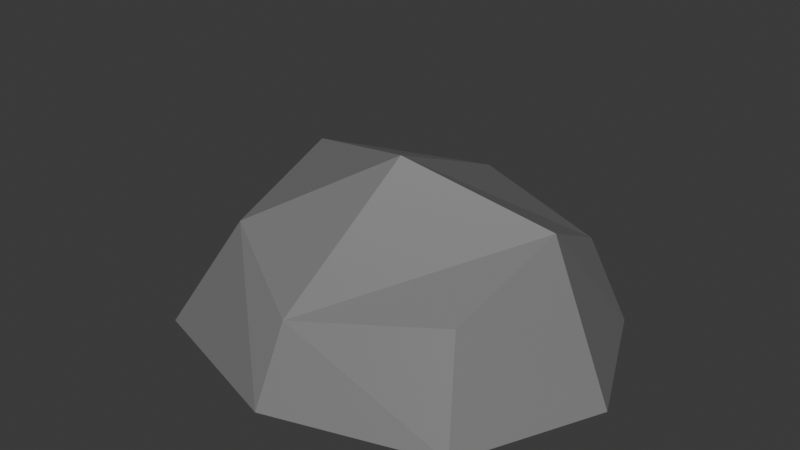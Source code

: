 # Source: rock1.blend  (saved by Blender 5.0.119; exported with 4.5.12 LTS)
import bpy
from mathutils import Matrix  # noqa: F401  (used for matrix-valued properties, if any)

bpy.ops.wm.read_factory_settings(use_empty=True)
scene = bpy.context.scene
scene.name = 'Scene'

# ---- collections
col_collection = bpy.data.collections.new('Collection'); scene.collection.children.link(col_collection)

# ---- materials (node trees are filled in below, after node groups)
mat_material_001 = bpy.data.materials.new('Material.001')

# ---- material node trees
mat_material_001.use_nodes = True; mat_material_001.node_tree.nodes.clear()
_N = mat_material_001.node_tree.nodes; _L = mat_material_001.node_tree.links
n0 = _N.new('ShaderNodeBsdfPrincipled'); n0.name = 'Principled BSDF'; n0.location = (-200, 100)
n0.inputs[0].default_value = (0.1997, 0.1997, 0.1997, 1.0)
n1 = _N.new('ShaderNodeOutputMaterial'); n1.name = 'Material Output'; n1.location = (200, 100)
_L.new(n0.outputs[0], n1.inputs[0])
n1.is_active_output = True

# ---- world
world_world = bpy.data.worlds.new('World'); scene.world = world_world
world_world.use_nodes = True; world_world.node_tree.nodes.clear()
_N = world_world.node_tree.nodes; _L = world_world.node_tree.links
n0 = _N.new('ShaderNodeOutputWorld'); n0.name = 'World Output'; n0.location = (200, 100)
n1 = _N.new('ShaderNodeBackground'); n1.name = 'Background'; n1.location = (-200, 100)
n1.inputs[0].default_value = (0.05088, 0.05088, 0.05088, 1.0)
_L.new(n1.outputs[0], n0.inputs[0])
n0.is_active_output = True
world_world.color = (0.05088, 0.05088, 0.05088)
world_world.sun_shadow_jitter_overblur = 0.0

# ---- meshes
me_cube_001 = bpy.data.meshes.new('Cube.001')
me_cube_001.from_pydata([(-0.3307, -0.4815, 0.1895), (-0.5, 0.5185, 0.05396), (0.5, -0.392, 0.05869), (0.5, 0.5185, 0.05396), (-0.6096, -0.5911, -0.3105), (-0.3517, 0.01846, 0.3577), (-0.6096, 0.628, -0.3105), (-7.463e-09, 0.628, 0.1635), (0.6096, 0.628, -0.3105), (0.6096, 0.01846, 0.2991), (0.6096, -0.5911, -0.3105), (1.271e-08, -0.6557, -0.0115), (-0.8395, 0.01846, -0.3105), (1.303e-08, 0.858, -0.3105), (0.8395, 0.01846, -0.3105), (-4.881e-09, -0.821, -0.3105), (0.1794, -0.2334, 0.529)], [], [(4, 0, 5, 12), (12, 5, 1, 6), (6, 1, 7, 13), (13, 7, 3, 8), (8, 3, 9, 14), (14, 9, 2, 10), (10, 2, 11, 15), (15, 11, 0, 4), (3, 7, 16, 9), (7, 1, 5, 16), (16, 5, 0, 11), (9, 16, 11, 2), (4, 12, 6, 13, 8, 14, 10, 15)])
_uv = me_cube_001.uv_layers.new(name='UVMap')
_uv.uv.foreach_set('vector', [0.5, 0.0, 0.625, 0.0, 0.625, 0.125, 0.5, 0.125, 0.5, 0.125, 0.625, 0.125, 0.625, 0.25, 0.5, 0.25, 0.5, 0.25, 0.625, 0.25, 0.625, 0.375, 0.5, 0.375, 0.5, 0.375, 0.625, 0.375, 0.625, 0.5, 0.5, 0.5, 0.5, 0.5, 0.625, 0.5, 0.625, 0.625, 0.5, 0.625, 0.5, 0.625, 0.625, 0.625, 0.625, 0.75, 0.5, 0.75, 0.5, 0.75, 0.625, 0.75, 0.625, 0.875, 0.5, 0.875, 0.5, 0.875, 0.625, 0.875, 0.625, 1.0, 0.5, 1.0, 0.625, 0.5, 0.75, 0.5, 0.75, 0.625, 0.625, 0.625, 0.75, 0.5, 0.875, 0.5, 0.875, 0.625, 0.75, 0.625, 0.75, 0.625, 0.875, 0.625, 0.875, 0.75, 0.75, 0.75, 0.625, 0.625, 0.75, 0.625, 0.75, 0.75, 0.625, 0.75, 0.5, 1.0, 0.5, 0.125, 0.5, 0.25, 0.5, 0.375, 0.5, 0.5, 0.5, 0.625, 0.5, 0.75, 0.5, 0.875])
me_cube_001.materials.append(mat_material_001)
me_cube_001.update()

# ---- objects
ob_cube = bpy.data.objects.new('Cube', me_cube_001)

# ---- transforms, parenting, visibility, modifiers, constraints
ob_cube.location = (-7.925e-09, -0.0301, 0.5435)
ob_cube.scale = (1.946, 1.631, 1.751)

# ---- collection membership
col_collection.objects.link(ob_cube)

# ---- scene / render settings (as saved in the file)
scene.frame_start = 1; scene.frame_end = 250; scene.frame_set(1)
scene.render.engine = 'BLENDER_EEVEE_NEXT'
scene.render.bake_bias = 0.0
scene.render.bake_samples = 0
scene.cycles.sampling_pattern = 'TABULATED_SOBOL'
scene.eevee.use_volume_custom_range = False
bpy.context.view_layer.update()

# ---- added for rendering (the .blend has no active camera and no usable light): camera, sun
cam_auto = bpy.data.cameras.new('AutoCamera')
cam_auto.lens = 50.0
cam_auto.sensor_width = 36.0
cam_auto.clip_end = 1000.0
ob_auto_camera = bpy.data.objects.new('AutoCamera', cam_auto)
scene.collection.objects.link(ob_auto_camera)
ob_auto_camera.location = (4.17193, -5.00632, 4.07234)
ob_auto_camera.rotation_euler = (1.09748, -7.21219e-08, 0.694738)
scene.camera = ob_auto_camera
light_auto_sun = bpy.data.lights.new('AutoSun', 'SUN')
light_auto_sun.energy = 3.0
light_auto_sun.angle = 0.0523599
ob_auto_sun = bpy.data.objects.new('AutoSun', light_auto_sun)
scene.collection.objects.link(ob_auto_sun)
ob_auto_sun.rotation_euler = (0.872665, 0.174533, 0.523599)
bpy.context.view_layer.update()
